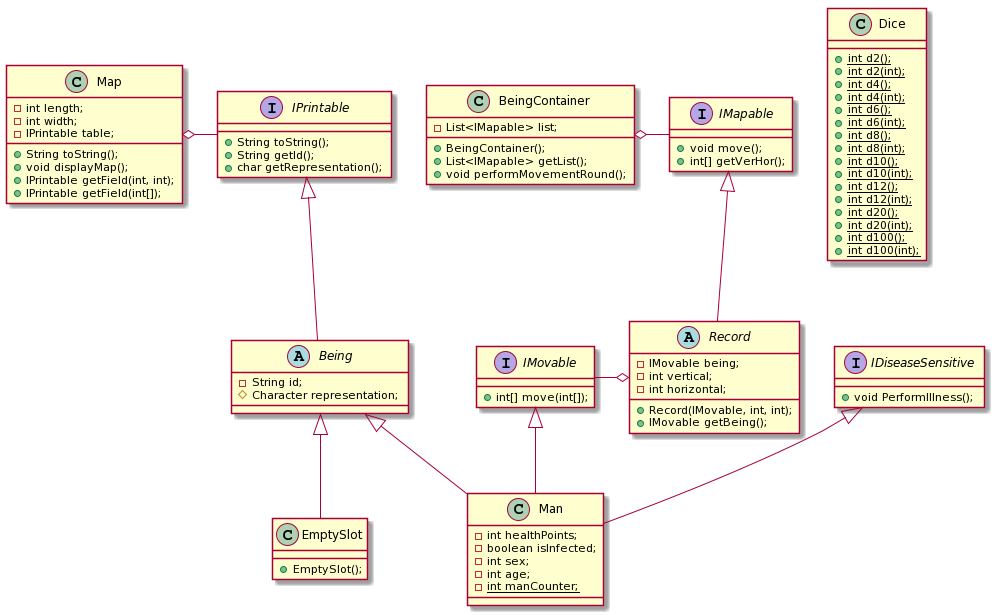

The diagram above was rendered by PlantUML. Its source (embedded in the PNG):
@startuml
class Map
{
- int length;
- int width;
- IPrintable table;
+ String toString();
+ void displayMap();
+ IPrintable getField(int, int);
+ IPrintable getField(int[]);
}

interface IPrintable
{
+ String toString();
+ String getId();
+ char getRepresentation();
}

abstract class Being
{
- String id;
# Character representation;

}

abstract class Record
{
- IMovable being;
- int vertical;
- int horizontal;
+ Record(IMovable, int, int);
+ IMovable getBeing();
}

interface IMapable
{
+ void move();
+ int[] getVerHor();
}

class BeingContainer
{
- List<IMapable> list;
+ BeingContainer();
+ List<IMapable> getList();
+ void performMovementRound();
}

class EmptySlot
{
+ EmptySlot();
}

interface IDiseaseSensitive
{
+ void PerformIllness();
}

interface IMovable
{
+ int[] move(int[]);
}

class Man
{
- int healthPoints;
- boolean isInfected;
- int sex;
-  int age;
- {static} int manCounter;
}

class Dice
{
+ {static} int d2();
+ {static} int d2(int);
+ {static} int d4();
+ {static} int d4(int);
+ {static} int d6();
+ {static} int d6(int);
+ {static} int d8();
+ {static} int d8(int);
+ {static} int d10();
+ {static} int d10(int);
+ {static} int d12();
+ {static} int d12(int);
+ {static} int d20();
+ {static} int d20(int);
+ {static} int d100();
+ {static} int d100(int);
}

Map o- IPrintable
IPrintable <|-- Being
Being <|-- EmptySlot
IMapable <|-- Record
BeingContainer o- IMapable
Being <|-- Man
IMovable <|-- Man
IDiseaseSensitive <|-- Man
IMovable -o Record
@enduml